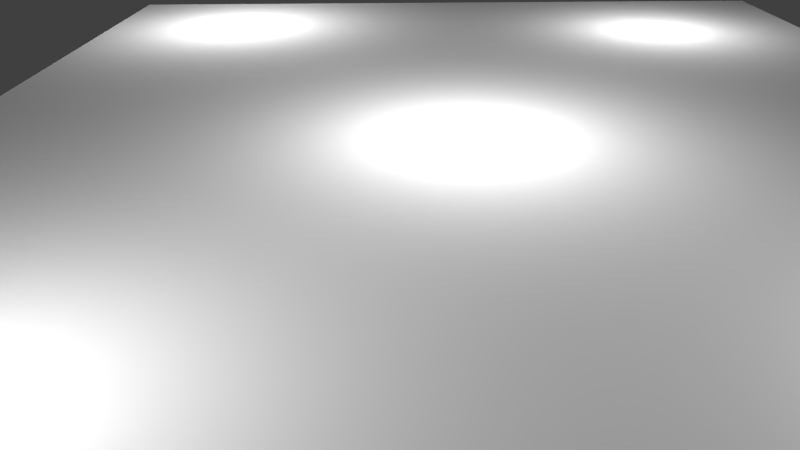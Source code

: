 # Source: strop1.blend  (saved by Blender 2.60.0; exported with 4.5.12 LTS)
import bpy
from mathutils import Matrix  # noqa: F401  (used for matrix-valued properties, if any)

bpy.ops.wm.read_factory_settings(use_empty=True)
scene = bpy.context.scene
scene.name = 'Scene'

# ---- collections
col_collection_1 = bpy.data.collections.new('Collection 1'); scene.collection.children.link(col_collection_1)

# ---- materials (node trees are filled in below, after node groups)
mat_material_007 = bpy.data.materials.new('Material.007')
mat_material_007.alpha_threshold = 0.0
mat_material_007.use_transparent_shadow = False
mat_material_007.roughness = 0.5
mat_material_007.line_color = (0.0, 0.0, 0.0, 1.0)

# ---- material node trees

# ---- world
world_world = bpy.data.worlds.new('World'); scene.world = world_world
world_world.color = (0.05088, 0.05088, 0.05088)
world_world.use_sun_shadow = False
world_world.sun_shadow_jitter_overblur = 0.0
world_world.cycles.sampling_method = 'MANUAL'
world_world.cycles.sample_map_resolution = 256

# ---- cameras
cam_camera = bpy.data.cameras.new('Camera')
cam_camera.clip_end = 100.0
cam_camera.lens = 35.0
cam_camera.dof.focus_distance = 0.0
cam_camera.dof.aperture_fstop = 128.0

# ---- lights
light_point_005 = bpy.data.lights.new('Point.005', 'POINT')
light_point_005.transmission_factor = 0.0
light_point_005.energy = 292.0
light_point_005.shadow_buffer_clip_start = 0.5
light_point_005.shadow_soft_size = 1.0
light_point_005.shadow_maximum_resolution = 0.006
light_point_005.use_absolute_resolution = True
light_point_005.cycles.use_multiple_importance_sampling = False
light_point_004 = bpy.data.lights.new('Point.004', 'POINT')
light_point_004.transmission_factor = 0.0
light_point_004.energy = 184.0
light_point_004.shadow_buffer_clip_start = 0.5
light_point_004.shadow_soft_size = 1.0
light_point_004.shadow_maximum_resolution = 0.006
light_point_004.use_absolute_resolution = True
light_point_004.cycles.use_multiple_importance_sampling = False
light_point_003 = bpy.data.lights.new('Point.003', 'POINT')
light_point_003.transmission_factor = 0.0
light_point_003.energy = 292.0
light_point_003.shadow_buffer_clip_start = 0.5
light_point_003.shadow_soft_size = 1.0
light_point_003.shadow_maximum_resolution = 0.006
light_point_003.use_absolute_resolution = True
light_point_003.cycles.use_multiple_importance_sampling = False
light_point_002 = bpy.data.lights.new('Point.002', 'POINT')
light_point_002.transmission_factor = 0.0
light_point_002.energy = 292.0
light_point_002.shadow_buffer_clip_start = 0.5
light_point_002.shadow_soft_size = 1.0
light_point_002.shadow_maximum_resolution = 0.006
light_point_002.use_absolute_resolution = True
light_point_002.cycles.use_multiple_importance_sampling = False
light_point_001 = bpy.data.lights.new('Point.001', 'POINT')
light_point_001.transmission_factor = 0.0
light_point_001.energy = 292.0
light_point_001.shadow_buffer_clip_start = 0.5
light_point_001.shadow_soft_size = 1.0
light_point_001.shadow_maximum_resolution = 0.006
light_point_001.use_absolute_resolution = True
light_point_001.cycles.use_multiple_importance_sampling = False

# ---- meshes
me_plane_013 = bpy.data.meshes.new('Plane.013')
me_plane_013.from_pydata([(1.0, 1.0, 0.0), (1.0, -1.0, 0.0), (-1.0, -1.0, 0.0), (-1.0, 1.0, 0.0)], [], [(0, 3, 2, 1)])
_uv = me_plane_013.uv_layers.new(name='UVTex')
_uv.uv.foreach_set('vector', [0.0, 8.941e-08, 1.0, 0.0, 1.0, 1.0, 5.96e-08, 1.0])
me_plane_013.materials.append(mat_material_007)
me_plane_013.use_remesh_preserve_volume = False
me_plane_013.use_remesh_preserve_attributes = False
me_plane_013.use_mirror_vertex_groups = False
me_plane_013.update()

# ---- objects
ob_point_004 = bpy.data.objects.new('Point.004', light_point_005)
ob_point_003 = bpy.data.objects.new('Point.003', light_point_004)
ob_point_002 = bpy.data.objects.new('Point.002', light_point_003)
ob_point_001 = bpy.data.objects.new('Point.001', light_point_002)
ob_point = bpy.data.objects.new('Point', light_point_001)
ob_plane = bpy.data.objects.new('Plane', me_plane_013)
ob_camera = bpy.data.objects.new('Camera', cam_camera)

# ---- transforms, parenting, visibility, modifiers, constraints
ob_point_004.location = (3.719, 6.337, 1.717)
ob_point_004.lineart.crease_threshold = 0.0
ob_point_003.location = (-3.832, 5.741, 2.026)
ob_point_003.lineart.crease_threshold = 0.0
ob_point_002.location = (3.462, -4.842, 1.206)
ob_point_002.lineart.crease_threshold = 0.0
ob_point_001.location = (-4.549, -5.14, 1.85)
ob_point_001.lineart.crease_threshold = 0.0
ob_point.location = (-0.1435, 0.148, 1.569)
ob_point.lineart.crease_threshold = 0.0
ob_plane.location = (-0.1732, 0.6942, 3.088)
ob_plane.rotation_euler = (3.142, 0.0, 3.142)
ob_plane.scale = (6.292, 7.937, 1.0)
ob_plane.lineart.crease_threshold = 0.0
ob_camera.location = (0.5481, -8.312, 0.07967)
ob_camera.rotation_euler = (-5.166, -3.133, -0.01114)
ob_camera.lineart.crease_threshold = 0.0

# ---- collection membership
col_collection_1.objects.link(ob_point_004)
col_collection_1.objects.link(ob_point_003)
col_collection_1.objects.link(ob_point_002)
col_collection_1.objects.link(ob_point_001)
col_collection_1.objects.link(ob_point)
col_collection_1.objects.link(ob_plane)
col_collection_1.objects.link(ob_camera)

# ---- scene / render settings (as saved in the file)
scene.camera = ob_camera
scene.frame_start = 1; scene.frame_end = 250; scene.frame_set(0)
scene.render.engine = 'BLENDER_EEVEE_NEXT'
scene.render.image_settings.color_mode = 'RGB'
scene.render.image_settings.compression = 90
scene.render.resolution_percentage = 50
scene.render.dither_intensity = 0.0
scene.render.bake_margin = 2
scene.render.bake_bias = 0.0
scene.cycles.use_denoising = False
scene.cycles.samples = 10
scene.cycles.sampling_pattern = 'TABULATED_SOBOL'
scene.cycles.light_sampling_threshold = 0.0
scene.cycles.use_adaptive_sampling = False
scene.cycles.use_light_tree = False
scene.cycles.blur_glossy = 0.0
scene.cycles.volume_bounces = 1
scene.cycles.pixel_filter_type = 'GAUSSIAN'
scene.cycles.sample_clamp_indirect = 0.0
scene.view_settings.view_transform = 'Standard'
bpy.context.view_layer.update()
